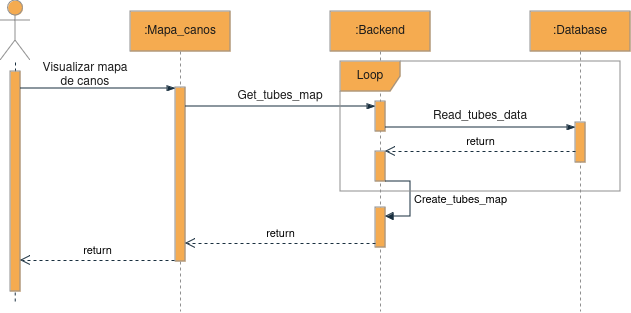

The diagram above was exported from draw.io. Its source (the exported page's mxGraphModel, read from the mxfile embedded in the PNG):
<mxGraphModel dx="989" dy="548" grid="1" gridSize="10" guides="1" tooltips="1" connect="1" arrows="1" fold="1" page="1" pageScale="1" pageWidth="850" pageHeight="1100" math="0" shadow="0">
  <root>
    <mxCell id="0" />
    <mxCell id="1" parent="0" />
    <mxCell id="ty_cP6--vlKLKJeX1gnj-1" value="&lt;div&gt;&lt;br&gt;&lt;/div&gt;&lt;div&gt;&lt;br&gt;&lt;/div&gt;" style="shape=umlActor;verticalLabelPosition=bottom;verticalAlign=top;html=1;outlineConnect=0;labelBackgroundColor=none;fillColor=#F5AB50;strokeColor=#909090;fontColor=#1A1A1A;" vertex="1" parent="1">
      <mxGeometry x="130" y="109" width="30" height="60" as="geometry" />
    </mxCell>
    <mxCell id="ty_cP6--vlKLKJeX1gnj-2" value=":Mapa_canos" style="shape=umlLifeline;perimeter=lifelinePerimeter;whiteSpace=wrap;html=1;container=1;dropTarget=0;collapsible=0;recursiveResize=0;outlineConnect=0;portConstraint=eastwest;newEdgeStyle={&quot;curved&quot;:0,&quot;rounded&quot;:0};labelBackgroundColor=none;fillColor=#F5AB50;strokeColor=#909090;fontColor=#1A1A1A;" vertex="1" parent="1">
      <mxGeometry x="260" y="120" width="100" height="300" as="geometry" />
    </mxCell>
    <mxCell id="ty_cP6--vlKLKJeX1gnj-9" value="" style="html=1;points=[[0,0,0,0,5],[0,1,0,0,-5],[1,0,0,0,5],[1,1,0,0,-5]];perimeter=orthogonalPerimeter;outlineConnect=0;targetShapes=umlLifeline;portConstraint=eastwest;newEdgeStyle={&quot;curved&quot;:0,&quot;rounded&quot;:0};labelBackgroundColor=none;fillColor=#F5AB50;strokeColor=#909090;fontColor=#1A1A1A;" vertex="1" parent="ty_cP6--vlKLKJeX1gnj-2">
      <mxGeometry x="45" y="76" width="10" height="174" as="geometry" />
    </mxCell>
    <mxCell id="ty_cP6--vlKLKJeX1gnj-3" value="" style="endArrow=none;dashed=1;html=1;rounded=0;labelBackgroundColor=none;strokeColor=#182E3E;fontColor=default;" edge="1" parent="1" source="ty_cP6--vlKLKJeX1gnj-6" target="ty_cP6--vlKLKJeX1gnj-1">
      <mxGeometry width="50" height="50" relative="1" as="geometry">
        <mxPoint x="144.71" y="410" as="sourcePoint" />
        <mxPoint x="150" y="160" as="targetPoint" />
      </mxGeometry>
    </mxCell>
    <mxCell id="ty_cP6--vlKLKJeX1gnj-4" value=":Backend" style="shape=umlLifeline;perimeter=lifelinePerimeter;whiteSpace=wrap;html=1;container=1;dropTarget=0;collapsible=0;recursiveResize=0;outlineConnect=0;portConstraint=eastwest;newEdgeStyle={&quot;curved&quot;:0,&quot;rounded&quot;:0};labelBackgroundColor=none;fillColor=#F5AB50;strokeColor=#909090;fontColor=#1A1A1A;" vertex="1" parent="1">
      <mxGeometry x="460" y="120" width="100" height="300" as="geometry" />
    </mxCell>
    <mxCell id="ty_cP6--vlKLKJeX1gnj-14" value="" style="html=1;points=[[0,0,0,0,5],[0,1,0,0,-5],[1,0,0,0,5],[1,1,0,0,-5]];perimeter=orthogonalPerimeter;outlineConnect=0;targetShapes=umlLifeline;portConstraint=eastwest;newEdgeStyle={&quot;curved&quot;:0,&quot;rounded&quot;:0};labelBackgroundColor=none;fillColor=#F5AB50;strokeColor=#909090;fontColor=#1A1A1A;" vertex="1" parent="ty_cP6--vlKLKJeX1gnj-4">
      <mxGeometry x="45" y="90" width="10" height="30" as="geometry" />
    </mxCell>
    <mxCell id="ty_cP6--vlKLKJeX1gnj-27" value="" style="html=1;points=[[0,0,0,0,5],[0,1,0,0,-5],[1,0,0,0,5],[1,1,0,0,-5]];perimeter=orthogonalPerimeter;outlineConnect=0;targetShapes=umlLifeline;portConstraint=eastwest;newEdgeStyle={&quot;curved&quot;:0,&quot;rounded&quot;:0};labelBackgroundColor=none;fillColor=#F5AB50;strokeColor=#909090;fontColor=#1A1A1A;" vertex="1" parent="ty_cP6--vlKLKJeX1gnj-4">
      <mxGeometry x="45" y="140" width="10" height="30" as="geometry" />
    </mxCell>
    <mxCell id="ty_cP6--vlKLKJeX1gnj-29" value="" style="html=1;points=[[0,0,0,0,5],[0,1,0,0,-5],[1,0,0,0,5],[1,1,0,0,-5]];perimeter=orthogonalPerimeter;outlineConnect=0;targetShapes=umlLifeline;portConstraint=eastwest;newEdgeStyle={&quot;curved&quot;:0,&quot;rounded&quot;:0};labelBackgroundColor=none;fillColor=#F5AB50;strokeColor=#909090;fontColor=#1A1A1A;" vertex="1" parent="ty_cP6--vlKLKJeX1gnj-4">
      <mxGeometry x="45" y="196" width="10" height="40" as="geometry" />
    </mxCell>
    <mxCell id="ty_cP6--vlKLKJeX1gnj-30" value="Create_tubes_map" style="html=1;align=left;spacingLeft=2;endArrow=block;rounded=0;edgeStyle=orthogonalEdgeStyle;curved=0;rounded=0;labelBackgroundColor=none;strokeColor=#182E3E;fontColor=default;" edge="1" target="ty_cP6--vlKLKJeX1gnj-29" parent="ty_cP6--vlKLKJeX1gnj-4" source="ty_cP6--vlKLKJeX1gnj-27">
      <mxGeometry relative="1" as="geometry">
        <mxPoint x="60" y="165" as="sourcePoint" />
        <Array as="points">
          <mxPoint x="80" y="170" />
          <mxPoint x="80" y="205" />
        </Array>
      </mxGeometry>
    </mxCell>
    <mxCell id="ty_cP6--vlKLKJeX1gnj-5" value="&lt;div&gt;:Database&lt;/div&gt;" style="shape=umlLifeline;perimeter=lifelinePerimeter;whiteSpace=wrap;html=1;container=1;dropTarget=0;collapsible=0;recursiveResize=0;outlineConnect=0;portConstraint=eastwest;newEdgeStyle={&quot;curved&quot;:0,&quot;rounded&quot;:0};labelBackgroundColor=none;fillColor=#F5AB50;strokeColor=#909090;fontColor=#1A1A1A;" vertex="1" parent="1">
      <mxGeometry x="660" y="120" width="100" height="300" as="geometry" />
    </mxCell>
    <mxCell id="ty_cP6--vlKLKJeX1gnj-23" value="" style="html=1;points=[[0,0,0,0,5],[0,1,0,0,-5],[1,0,0,0,5],[1,1,0,0,-5]];perimeter=orthogonalPerimeter;outlineConnect=0;targetShapes=umlLifeline;portConstraint=eastwest;newEdgeStyle={&quot;curved&quot;:0,&quot;rounded&quot;:0};labelBackgroundColor=none;fillColor=#F5AB50;strokeColor=#909090;fontColor=#1A1A1A;" vertex="1" parent="ty_cP6--vlKLKJeX1gnj-5">
      <mxGeometry x="45" y="111" width="10" height="40" as="geometry" />
    </mxCell>
    <mxCell id="ty_cP6--vlKLKJeX1gnj-7" value="" style="endArrow=none;dashed=1;html=1;rounded=0;labelBackgroundColor=none;strokeColor=#182E3E;fontColor=default;" edge="1" parent="1" target="ty_cP6--vlKLKJeX1gnj-6">
      <mxGeometry width="50" height="50" relative="1" as="geometry">
        <mxPoint x="144.71" y="410" as="sourcePoint" />
        <mxPoint x="145" y="169" as="targetPoint" />
      </mxGeometry>
    </mxCell>
    <mxCell id="ty_cP6--vlKLKJeX1gnj-6" value="" style="html=1;points=[[0,0,0,0,5],[0,1,0,0,-5],[1,0,0,0,5],[1,1,0,0,-5]];perimeter=orthogonalPerimeter;outlineConnect=0;targetShapes=umlLifeline;portConstraint=eastwest;newEdgeStyle={&quot;curved&quot;:0,&quot;rounded&quot;:0};labelBackgroundColor=none;fillColor=#F5AB50;strokeColor=#909090;fontColor=#1A1A1A;" vertex="1" parent="1">
      <mxGeometry x="140" y="180" width="10" height="220" as="geometry" />
    </mxCell>
    <mxCell id="ty_cP6--vlKLKJeX1gnj-12" value="Visualizar mapa de canos" style="text;strokeColor=none;align=center;fillColor=none;html=1;verticalAlign=middle;whiteSpace=wrap;rounded=0;labelBackgroundColor=none;fontColor=#1A1A1A;" vertex="1" parent="1">
      <mxGeometry x="170" y="169" width="90" height="30" as="geometry" />
    </mxCell>
    <mxCell id="ty_cP6--vlKLKJeX1gnj-17" value="" style="edgeStyle=elbowEdgeStyle;fontSize=12;html=1;endArrow=blockThin;endFill=1;rounded=0;entryX=0;entryY=0;entryDx=0;entryDy=5;entryPerimeter=0;labelBackgroundColor=none;strokeColor=#182E3E;fontColor=default;" edge="1" parent="1">
      <mxGeometry width="160" relative="1" as="geometry">
        <mxPoint x="150" y="197" as="sourcePoint" />
        <mxPoint x="305" y="197" as="targetPoint" />
      </mxGeometry>
    </mxCell>
    <mxCell id="ty_cP6--vlKLKJeX1gnj-19" value="" style="edgeStyle=elbowEdgeStyle;fontSize=12;html=1;endArrow=blockThin;endFill=1;rounded=0;entryX=0;entryY=0;entryDx=0;entryDy=5;entryPerimeter=0;labelBackgroundColor=none;strokeColor=#182E3E;fontColor=default;" edge="1" parent="1" target="ty_cP6--vlKLKJeX1gnj-14">
      <mxGeometry width="160" relative="1" as="geometry">
        <mxPoint x="315" y="215" as="sourcePoint" />
        <mxPoint x="470" y="215" as="targetPoint" />
      </mxGeometry>
    </mxCell>
    <mxCell id="ty_cP6--vlKLKJeX1gnj-21" value="Get_tubes_map" style="text;strokeColor=none;align=center;fillColor=none;html=1;verticalAlign=middle;whiteSpace=wrap;rounded=0;labelBackgroundColor=none;fontColor=#1A1A1A;" vertex="1" parent="1">
      <mxGeometry x="360" y="190" width="100" height="30" as="geometry" />
    </mxCell>
    <mxCell id="ty_cP6--vlKLKJeX1gnj-24" value="" style="edgeStyle=elbowEdgeStyle;fontSize=12;html=1;endArrow=blockThin;endFill=1;rounded=0;entryX=0;entryY=0;entryDx=0;entryDy=5;entryPerimeter=0;labelBackgroundColor=none;strokeColor=#182E3E;fontColor=default;" edge="1" parent="1">
      <mxGeometry width="160" relative="1" as="geometry">
        <mxPoint x="515" y="236" as="sourcePoint" />
        <mxPoint x="705" y="236" as="targetPoint" />
      </mxGeometry>
    </mxCell>
    <mxCell id="ty_cP6--vlKLKJeX1gnj-25" value="Read_tubes_data" style="text;strokeColor=none;align=center;fillColor=none;html=1;verticalAlign=middle;whiteSpace=wrap;rounded=0;labelBackgroundColor=none;fontColor=#1A1A1A;" vertex="1" parent="1">
      <mxGeometry x="560" y="210" width="100" height="30" as="geometry" />
    </mxCell>
    <mxCell id="ty_cP6--vlKLKJeX1gnj-26" value="return" style="html=1;verticalAlign=bottom;endArrow=open;dashed=1;endSize=8;curved=0;rounded=0;labelBackgroundColor=none;strokeColor=#182E3E;fontColor=default;" edge="1" parent="1" source="ty_cP6--vlKLKJeX1gnj-23" target="ty_cP6--vlKLKJeX1gnj-27">
      <mxGeometry relative="1" as="geometry">
        <mxPoint x="660" y="269.76" as="sourcePoint" />
        <mxPoint x="580" y="269.76" as="targetPoint" />
      </mxGeometry>
    </mxCell>
    <mxCell id="ty_cP6--vlKLKJeX1gnj-28" value="Loop" style="shape=umlFrame;whiteSpace=wrap;html=1;pointerEvents=0;labelBackgroundColor=none;fillColor=#F5AB50;strokeColor=#909090;fontColor=#1A1A1A;" vertex="1" parent="1">
      <mxGeometry x="470" y="170" width="280" height="130" as="geometry" />
    </mxCell>
    <mxCell id="ty_cP6--vlKLKJeX1gnj-31" value="return" style="html=1;verticalAlign=bottom;endArrow=open;dashed=1;endSize=8;curved=0;rounded=0;labelBackgroundColor=none;strokeColor=#182E3E;fontColor=default;" edge="1" parent="1" target="ty_cP6--vlKLKJeX1gnj-9">
      <mxGeometry relative="1" as="geometry">
        <mxPoint x="505" y="352" as="sourcePoint" />
        <mxPoint x="425" y="352" as="targetPoint" />
        <Array as="points">
          <mxPoint x="470" y="352" />
        </Array>
      </mxGeometry>
    </mxCell>
    <mxCell id="ty_cP6--vlKLKJeX1gnj-32" value="return" style="html=1;verticalAlign=bottom;endArrow=open;dashed=1;endSize=8;curved=0;rounded=0;labelBackgroundColor=none;strokeColor=#182E3E;fontColor=default;" edge="1" parent="1" target="ty_cP6--vlKLKJeX1gnj-6">
      <mxGeometry relative="1" as="geometry">
        <mxPoint x="304" y="369" as="sourcePoint" />
        <mxPoint x="224" y="369" as="targetPoint" />
      </mxGeometry>
    </mxCell>
  </root>
</mxGraphModel>